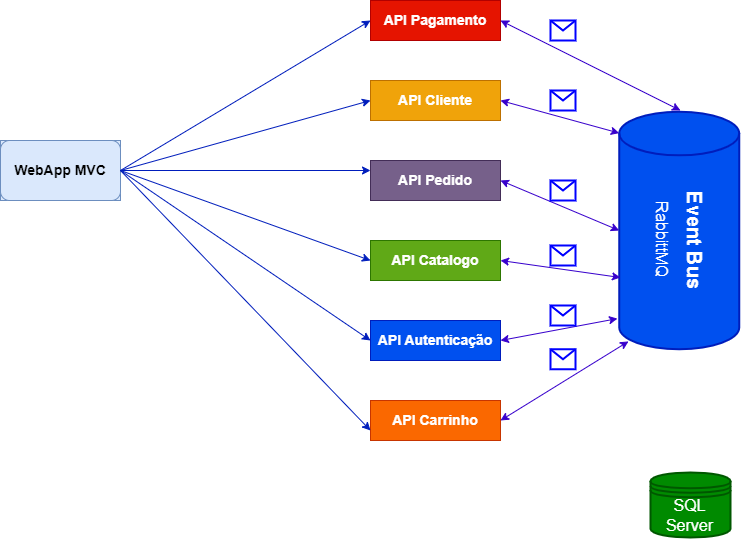

The diagram above was exported from draw.io. Its source (the exported page's mxGraphModel, read from the mxfile embedded in the PNG):
<mxGraphModel dx="1102" dy="557" grid="1" gridSize="10" guides="1" tooltips="1" connect="1" arrows="1" fold="1" page="1" pageScale="1" pageWidth="827" pageHeight="1169" math="0" shadow="0">
  <root>
    <mxCell id="0" />
    <mxCell id="1" parent="0" />
    <mxCell id="3ZDanY_x7LvSV4gR4E9x-3" value="" style="group;fillColor=#dae8fc;strokeColor=#6c8ebf;container=0;" vertex="1" connectable="0" parent="1">
      <mxGeometry x="30" y="220" width="120" height="60" as="geometry" />
    </mxCell>
    <mxCell id="3ZDanY_x7LvSV4gR4E9x-4" value="" style="group" vertex="1" connectable="0" parent="1">
      <mxGeometry x="30" y="220" width="120" height="60" as="geometry" />
    </mxCell>
    <mxCell id="3ZDanY_x7LvSV4gR4E9x-1" value="" style="rounded=1;whiteSpace=wrap;html=1;fillColor=#dae8fc;strokeColor=#6c8ebf;" vertex="1" parent="3ZDanY_x7LvSV4gR4E9x-4">
      <mxGeometry width="120" height="60" as="geometry" />
    </mxCell>
    <mxCell id="3ZDanY_x7LvSV4gR4E9x-2" value="WebApp MVC" style="text;html=1;strokeColor=none;fillColor=none;align=center;verticalAlign=middle;whiteSpace=wrap;rounded=0;fontSize=14;fontStyle=1" vertex="1" parent="3ZDanY_x7LvSV4gR4E9x-4">
      <mxGeometry x="10" y="20" width="100" height="20" as="geometry" />
    </mxCell>
    <mxCell id="3ZDanY_x7LvSV4gR4E9x-18" value="API Pagamento" style="whiteSpace=wrap;html=1;align=center;fontSize=14;fillColor=#e51400;strokeColor=#B20000;fontColor=#ffffff;fontStyle=1" vertex="1" parent="1">
      <mxGeometry x="400" y="80" width="130" height="40" as="geometry" />
    </mxCell>
    <mxCell id="3ZDanY_x7LvSV4gR4E9x-19" value="API Cliente" style="whiteSpace=wrap;html=1;align=center;fontSize=14;fillColor=#f0a30a;strokeColor=#BD7000;fontStyle=1;fontColor=#FFFFFF;" vertex="1" parent="1">
      <mxGeometry x="400" y="160" width="130" height="40" as="geometry" />
    </mxCell>
    <mxCell id="3ZDanY_x7LvSV4gR4E9x-20" value="API Pedido" style="whiteSpace=wrap;html=1;align=center;fontSize=14;fillColor=#76608a;strokeColor=#432D57;fontColor=#ffffff;fontStyle=1" vertex="1" parent="1">
      <mxGeometry x="400" y="240" width="130" height="40" as="geometry" />
    </mxCell>
    <mxCell id="3ZDanY_x7LvSV4gR4E9x-21" value="API Catalogo" style="whiteSpace=wrap;html=1;align=center;fontSize=14;fillColor=#60a917;strokeColor=#2D7600;fontColor=#ffffff;fontStyle=1" vertex="1" parent="1">
      <mxGeometry x="400" y="320" width="130" height="40" as="geometry" />
    </mxCell>
    <mxCell id="3ZDanY_x7LvSV4gR4E9x-22" value="API Autenticação" style="whiteSpace=wrap;html=1;align=center;fontSize=14;fillColor=#0050ef;strokeColor=#001DBC;fontColor=#ffffff;fontStyle=1" vertex="1" parent="1">
      <mxGeometry x="400" y="400" width="130" height="40" as="geometry" />
    </mxCell>
    <mxCell id="3ZDanY_x7LvSV4gR4E9x-23" value="API Carrinho" style="whiteSpace=wrap;html=1;align=center;fontSize=14;fillColor=#fa6800;strokeColor=#C73500;fontColor=#FFFFFF;fontStyle=1" vertex="1" parent="1">
      <mxGeometry x="400" y="480" width="130" height="40" as="geometry" />
    </mxCell>
    <mxCell id="3ZDanY_x7LvSV4gR4E9x-39" value="" style="endArrow=classic;html=1;fontSize=14;fontColor=#FFFFFF;exitX=1;exitY=0.5;exitDx=0;exitDy=0;entryX=0;entryY=0.25;entryDx=0;entryDy=0;fillColor=#0050ef;strokeColor=#001DBC;" edge="1" parent="1" source="3ZDanY_x7LvSV4gR4E9x-1" target="3ZDanY_x7LvSV4gR4E9x-20">
      <mxGeometry width="50" height="50" relative="1" as="geometry">
        <mxPoint x="160" y="290" as="sourcePoint" />
        <mxPoint x="210" y="240" as="targetPoint" />
      </mxGeometry>
    </mxCell>
    <mxCell id="3ZDanY_x7LvSV4gR4E9x-40" value="" style="endArrow=classic;html=1;fontSize=14;fontColor=#FFFFFF;entryX=0;entryY=0.5;entryDx=0;entryDy=0;fillColor=#0050ef;strokeColor=#001DBC;" edge="1" parent="1" target="3ZDanY_x7LvSV4gR4E9x-18">
      <mxGeometry width="50" height="50" relative="1" as="geometry">
        <mxPoint x="150" y="250" as="sourcePoint" />
        <mxPoint x="230" y="230" as="targetPoint" />
      </mxGeometry>
    </mxCell>
    <mxCell id="3ZDanY_x7LvSV4gR4E9x-41" value="" style="endArrow=classic;html=1;fontSize=14;fontColor=#FFFFFF;entryX=0;entryY=0.5;entryDx=0;entryDy=0;fillColor=#0050ef;strokeColor=#001DBC;" edge="1" parent="1" target="3ZDanY_x7LvSV4gR4E9x-19">
      <mxGeometry width="50" height="50" relative="1" as="geometry">
        <mxPoint x="150" y="250" as="sourcePoint" />
        <mxPoint x="280" y="200" as="targetPoint" />
      </mxGeometry>
    </mxCell>
    <mxCell id="3ZDanY_x7LvSV4gR4E9x-42" value="" style="endArrow=classic;html=1;fontSize=14;fontColor=#FFFFFF;entryX=0;entryY=0.5;entryDx=0;entryDy=0;fillColor=#0050ef;strokeColor=#001DBC;" edge="1" parent="1" target="3ZDanY_x7LvSV4gR4E9x-21">
      <mxGeometry width="50" height="50" relative="1" as="geometry">
        <mxPoint x="150" y="250" as="sourcePoint" />
        <mxPoint x="240" y="330" as="targetPoint" />
      </mxGeometry>
    </mxCell>
    <mxCell id="3ZDanY_x7LvSV4gR4E9x-43" value="" style="endArrow=classic;html=1;fontSize=14;fontColor=#FFFFFF;entryX=0;entryY=0.5;entryDx=0;entryDy=0;fillColor=#0050ef;strokeColor=#001DBC;" edge="1" parent="1" target="3ZDanY_x7LvSV4gR4E9x-22">
      <mxGeometry width="50" height="50" relative="1" as="geometry">
        <mxPoint x="150" y="250" as="sourcePoint" />
        <mxPoint x="240" y="350" as="targetPoint" />
      </mxGeometry>
    </mxCell>
    <mxCell id="3ZDanY_x7LvSV4gR4E9x-44" value="" style="endArrow=classic;html=1;fontSize=14;fontColor=#FFFFFF;exitX=1;exitY=0.5;exitDx=0;exitDy=0;entryX=0;entryY=0.75;entryDx=0;entryDy=0;fillColor=#0050ef;strokeColor=#001DBC;" edge="1" parent="1" source="3ZDanY_x7LvSV4gR4E9x-1" target="3ZDanY_x7LvSV4gR4E9x-23">
      <mxGeometry width="50" height="50" relative="1" as="geometry">
        <mxPoint x="210" y="460" as="sourcePoint" />
        <mxPoint x="260" y="410" as="targetPoint" />
      </mxGeometry>
    </mxCell>
    <mxCell id="3ZDanY_x7LvSV4gR4E9x-51" value="" style="group" vertex="1" connectable="0" parent="1">
      <mxGeometry x="648.75" y="191.25" width="120" height="237.5" as="geometry" />
    </mxCell>
    <mxCell id="3ZDanY_x7LvSV4gR4E9x-47" value="" style="strokeWidth=2;html=1;shape=mxgraph.flowchart.direct_data;whiteSpace=wrap;fontSize=14;fontColor=#ffffff;rotation=-90;aspect=fixed;fillColor=#0050ef;strokeColor=#001DBC;" vertex="1" parent="3ZDanY_x7LvSV4gR4E9x-51">
      <mxGeometry x="-58.75" y="58.75" width="237.5" height="120" as="geometry" />
    </mxCell>
    <mxCell id="3ZDanY_x7LvSV4gR4E9x-48" value="Event Bus" style="text;html=1;strokeColor=none;fillColor=none;align=center;verticalAlign=middle;whiteSpace=wrap;rounded=0;fontSize=20;fontColor=#FFFFFF;rotation=90;fontStyle=1" vertex="1" parent="3ZDanY_x7LvSV4gR4E9x-51">
      <mxGeometry x="11.75" y="118.25" width="130" height="20" as="geometry" />
    </mxCell>
    <mxCell id="3ZDanY_x7LvSV4gR4E9x-50" value="RabbittMQ" style="text;html=1;strokeColor=none;fillColor=none;align=center;verticalAlign=middle;whiteSpace=wrap;rounded=0;fontSize=16;fontColor=#FFFFFF;rotation=90;" vertex="1" parent="3ZDanY_x7LvSV4gR4E9x-51">
      <mxGeometry x="-28.75" y="118.25" width="145" height="20" as="geometry" />
    </mxCell>
    <mxCell id="3ZDanY_x7LvSV4gR4E9x-54" value="" style="endArrow=classic;startArrow=classic;html=1;fontSize=20;fontColor=#FFFFFF;exitX=1;exitY=0.5;exitDx=0;exitDy=0;fillColor=#6a00ff;strokeColor=#3700CC;" edge="1" parent="1" source="3ZDanY_x7LvSV4gR4E9x-18">
      <mxGeometry width="50" height="50" relative="1" as="geometry">
        <mxPoint x="570" y="150" as="sourcePoint" />
        <mxPoint x="710" y="190" as="targetPoint" />
      </mxGeometry>
    </mxCell>
    <mxCell id="3ZDanY_x7LvSV4gR4E9x-55" value="" style="endArrow=classic;startArrow=classic;html=1;fontSize=20;fontColor=#FFFFFF;exitX=1;exitY=0.5;exitDx=0;exitDy=0;entryX=0.91;entryY=0;entryDx=0;entryDy=0;entryPerimeter=0;fillColor=#6a00ff;strokeColor=#3700CC;" edge="1" parent="1" source="3ZDanY_x7LvSV4gR4E9x-19" target="3ZDanY_x7LvSV4gR4E9x-47">
      <mxGeometry width="50" height="50" relative="1" as="geometry">
        <mxPoint x="550" y="210" as="sourcePoint" />
        <mxPoint x="600" y="160" as="targetPoint" />
      </mxGeometry>
    </mxCell>
    <mxCell id="3ZDanY_x7LvSV4gR4E9x-56" value="" style="endArrow=classic;startArrow=classic;html=1;fontSize=20;fontColor=#FFFFFF;exitX=1;exitY=0.5;exitDx=0;exitDy=0;entryX=0.5;entryY=0;entryDx=0;entryDy=0;entryPerimeter=0;fillColor=#6a00ff;strokeColor=#3700CC;" edge="1" parent="1" source="3ZDanY_x7LvSV4gR4E9x-20" target="3ZDanY_x7LvSV4gR4E9x-47">
      <mxGeometry width="50" height="50" relative="1" as="geometry">
        <mxPoint x="550" y="300" as="sourcePoint" />
        <mxPoint x="600" y="250" as="targetPoint" />
      </mxGeometry>
    </mxCell>
    <mxCell id="3ZDanY_x7LvSV4gR4E9x-57" value="" style="endArrow=classic;startArrow=classic;html=1;fontSize=20;fontColor=#FFFFFF;exitX=1;exitY=0.5;exitDx=0;exitDy=0;entryX=0.302;entryY=0.01;entryDx=0;entryDy=0;entryPerimeter=0;fillColor=#6a00ff;strokeColor=#3700CC;" edge="1" parent="1" source="3ZDanY_x7LvSV4gR4E9x-21" target="3ZDanY_x7LvSV4gR4E9x-47">
      <mxGeometry width="50" height="50" relative="1" as="geometry">
        <mxPoint x="550" y="370" as="sourcePoint" />
        <mxPoint x="600" y="320" as="targetPoint" />
      </mxGeometry>
    </mxCell>
    <mxCell id="3ZDanY_x7LvSV4gR4E9x-58" value="" style="endArrow=classic;startArrow=classic;html=1;fontSize=20;fontColor=#FFFFFF;exitX=1;exitY=0.5;exitDx=0;exitDy=0;entryX=0.129;entryY=-0.015;entryDx=0;entryDy=0;entryPerimeter=0;fillColor=#6a00ff;strokeColor=#3700CC;" edge="1" parent="1" source="3ZDanY_x7LvSV4gR4E9x-22" target="3ZDanY_x7LvSV4gR4E9x-47">
      <mxGeometry width="50" height="50" relative="1" as="geometry">
        <mxPoint x="630" y="550" as="sourcePoint" />
        <mxPoint x="680" y="500" as="targetPoint" />
      </mxGeometry>
    </mxCell>
    <mxCell id="3ZDanY_x7LvSV4gR4E9x-59" value="" style="endArrow=classic;startArrow=classic;html=1;fontSize=20;fontColor=#FFFFFF;exitX=1;exitY=0.5;exitDx=0;exitDy=0;entryX=0.033;entryY=0.077;entryDx=0;entryDy=0;entryPerimeter=0;fillColor=#6a00ff;strokeColor=#3700CC;" edge="1" parent="1" source="3ZDanY_x7LvSV4gR4E9x-23" target="3ZDanY_x7LvSV4gR4E9x-47">
      <mxGeometry width="50" height="50" relative="1" as="geometry">
        <mxPoint x="590" y="550" as="sourcePoint" />
        <mxPoint x="640" y="500" as="targetPoint" />
      </mxGeometry>
    </mxCell>
    <mxCell id="3ZDanY_x7LvSV4gR4E9x-60" value="" style="shape=message;html=1;whiteSpace=wrap;html=1;outlineConnect=0;fontSize=20;fontColor=#FFFFFF;strokeWidth=2;strokeColor=#0000FF;" vertex="1" parent="1">
      <mxGeometry x="580" y="100" width="25" height="20" as="geometry" />
    </mxCell>
    <mxCell id="3ZDanY_x7LvSV4gR4E9x-61" value="" style="shape=message;html=1;whiteSpace=wrap;html=1;outlineConnect=0;fontSize=20;fontColor=#FFFFFF;strokeWidth=2;strokeColor=#0000FF;" vertex="1" parent="1">
      <mxGeometry x="580" y="170" width="25" height="20" as="geometry" />
    </mxCell>
    <mxCell id="3ZDanY_x7LvSV4gR4E9x-62" value="" style="shape=message;html=1;whiteSpace=wrap;html=1;outlineConnect=0;fontSize=20;fontColor=#FFFFFF;strokeWidth=2;strokeColor=#0000FF;" vertex="1" parent="1">
      <mxGeometry x="580" y="260" width="25" height="20" as="geometry" />
    </mxCell>
    <mxCell id="3ZDanY_x7LvSV4gR4E9x-63" value="" style="shape=message;html=1;whiteSpace=wrap;html=1;outlineConnect=0;fontSize=20;fontColor=#FFFFFF;strokeWidth=2;strokeColor=#0000FF;" vertex="1" parent="1">
      <mxGeometry x="580" y="325" width="25" height="20" as="geometry" />
    </mxCell>
    <mxCell id="3ZDanY_x7LvSV4gR4E9x-64" value="" style="shape=message;html=1;whiteSpace=wrap;html=1;outlineConnect=0;fontSize=20;fontColor=#FFFFFF;strokeWidth=2;strokeColor=#0000FF;" vertex="1" parent="1">
      <mxGeometry x="580" y="385" width="25" height="20" as="geometry" />
    </mxCell>
    <mxCell id="3ZDanY_x7LvSV4gR4E9x-65" value="" style="shape=message;html=1;whiteSpace=wrap;html=1;outlineConnect=0;fontSize=20;fontColor=#FFFFFF;strokeWidth=2;strokeColor=#0000FF;" vertex="1" parent="1">
      <mxGeometry x="580" y="428.75" width="25" height="20" as="geometry" />
    </mxCell>
    <mxCell id="3ZDanY_x7LvSV4gR4E9x-66" value="" style="shape=datastore;whiteSpace=wrap;html=1;fontSize=20;fontColor=#ffffff;strokeWidth=2;fillColor=#008a00;strokeColor=#005700;" vertex="1" parent="1">
      <mxGeometry x="680" y="552" width="80" height="65" as="geometry" />
    </mxCell>
    <mxCell id="3ZDanY_x7LvSV4gR4E9x-68" value="SQL Server" style="text;html=1;strokeColor=none;fillColor=none;align=center;verticalAlign=middle;whiteSpace=wrap;rounded=0;fontSize=16;fontColor=#FFFFFF;" vertex="1" parent="1">
      <mxGeometry x="689" y="585" width="61" height="20" as="geometry" />
    </mxCell>
  </root>
</mxGraphModel>